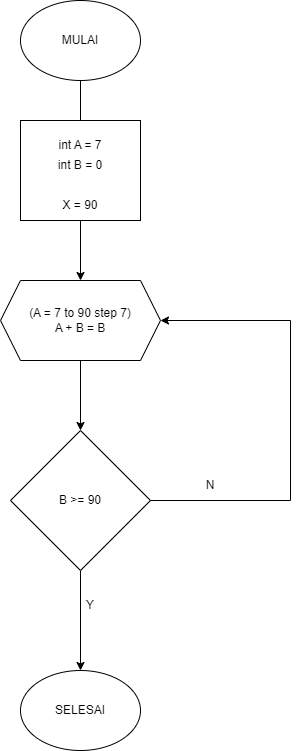

The diagram above was exported from draw.io. Its source (the exported page's mxGraphModel, read from the mxfile embedded in the PNG):
<mxGraphModel dx="880" dy="484" grid="1" gridSize="10" guides="1" tooltips="1" connect="1" arrows="1" fold="1" page="1" pageScale="1" pageWidth="827" pageHeight="1169" math="0" shadow="0">
  <root>
    <mxCell id="0" />
    <mxCell id="1" parent="0" />
    <mxCell id="Qmi1gHWar8-k1WBAXXHy-24" value="" style="edgeStyle=orthogonalEdgeStyle;rounded=0;orthogonalLoop=1;jettySize=auto;html=1;" edge="1" parent="1" source="Qmi1gHWar8-k1WBAXXHy-1" target="Qmi1gHWar8-k1WBAXXHy-18">
      <mxGeometry relative="1" as="geometry" />
    </mxCell>
    <mxCell id="Qmi1gHWar8-k1WBAXXHy-1" value="" style="ellipse;whiteSpace=wrap;html=1;" vertex="1" parent="1">
      <mxGeometry x="320" y="40" width="120" height="80" as="geometry" />
    </mxCell>
    <mxCell id="Qmi1gHWar8-k1WBAXXHy-3" value="MULAI" style="text;html=1;strokeColor=none;fillColor=none;align=center;verticalAlign=middle;whiteSpace=wrap;rounded=0;" vertex="1" parent="1">
      <mxGeometry x="350" y="65" width="60" height="30" as="geometry" />
    </mxCell>
    <mxCell id="Qmi1gHWar8-k1WBAXXHy-5" value="" style="rounded=0;whiteSpace=wrap;html=1;" vertex="1" parent="1">
      <mxGeometry x="320" y="160" width="120" height="100" as="geometry" />
    </mxCell>
    <mxCell id="Qmi1gHWar8-k1WBAXXHy-6" value="int A = 7" style="text;html=1;strokeColor=none;fillColor=none;align=center;verticalAlign=middle;whiteSpace=wrap;rounded=0;" vertex="1" parent="1">
      <mxGeometry x="350" y="170" width="60" height="30" as="geometry" />
    </mxCell>
    <mxCell id="Qmi1gHWar8-k1WBAXXHy-7" value="int B = 0" style="text;html=1;strokeColor=none;fillColor=none;align=center;verticalAlign=middle;whiteSpace=wrap;rounded=0;" vertex="1" parent="1">
      <mxGeometry x="350" y="190" width="60" height="30" as="geometry" />
    </mxCell>
    <mxCell id="Qmi1gHWar8-k1WBAXXHy-26" value="" style="edgeStyle=orthogonalEdgeStyle;rounded=0;orthogonalLoop=1;jettySize=auto;html=1;" edge="1" parent="1" source="Qmi1gHWar8-k1WBAXXHy-9" target="Qmi1gHWar8-k1WBAXXHy-20">
      <mxGeometry relative="1" as="geometry" />
    </mxCell>
    <mxCell id="Qmi1gHWar8-k1WBAXXHy-9" value="" style="shape=hexagon;perimeter=hexagonPerimeter2;whiteSpace=wrap;html=1;fixedSize=1;" vertex="1" parent="1">
      <mxGeometry x="300" y="320" width="160" height="80" as="geometry" />
    </mxCell>
    <mxCell id="Qmi1gHWar8-k1WBAXXHy-10" value="(A = 7 to 90 step 7)&lt;br&gt;A + B = B" style="text;html=1;strokeColor=none;fillColor=none;align=center;verticalAlign=middle;whiteSpace=wrap;rounded=0;" vertex="1" parent="1">
      <mxGeometry x="315" y="332.5" width="130" height="55" as="geometry" />
    </mxCell>
    <mxCell id="Qmi1gHWar8-k1WBAXXHy-25" value="" style="edgeStyle=orthogonalEdgeStyle;rounded=0;orthogonalLoop=1;jettySize=auto;html=1;" edge="1" parent="1" source="Qmi1gHWar8-k1WBAXXHy-18">
      <mxGeometry relative="1" as="geometry">
        <mxPoint x="380" y="320" as="targetPoint" />
      </mxGeometry>
    </mxCell>
    <mxCell id="Qmi1gHWar8-k1WBAXXHy-18" value="X = 90" style="text;html=1;strokeColor=none;fillColor=none;align=center;verticalAlign=middle;whiteSpace=wrap;rounded=0;" vertex="1" parent="1">
      <mxGeometry x="350" y="230" width="60" height="30" as="geometry" />
    </mxCell>
    <mxCell id="Qmi1gHWar8-k1WBAXXHy-27" value="" style="edgeStyle=orthogonalEdgeStyle;rounded=0;orthogonalLoop=1;jettySize=auto;html=1;" edge="1" parent="1" source="Qmi1gHWar8-k1WBAXXHy-20" target="Qmi1gHWar8-k1WBAXXHy-21">
      <mxGeometry relative="1" as="geometry" />
    </mxCell>
    <mxCell id="Qmi1gHWar8-k1WBAXXHy-20" value="B &amp;gt;= 90" style="rhombus;whiteSpace=wrap;html=1;" vertex="1" parent="1">
      <mxGeometry x="310" y="470" width="140" height="140" as="geometry" />
    </mxCell>
    <mxCell id="Qmi1gHWar8-k1WBAXXHy-21" value="" style="ellipse;whiteSpace=wrap;html=1;" vertex="1" parent="1">
      <mxGeometry x="320" y="710" width="120" height="80" as="geometry" />
    </mxCell>
    <mxCell id="Qmi1gHWar8-k1WBAXXHy-23" value="SELESAI" style="text;html=1;strokeColor=none;fillColor=none;align=center;verticalAlign=middle;whiteSpace=wrap;rounded=0;" vertex="1" parent="1">
      <mxGeometry x="350" y="735" width="60" height="30" as="geometry" />
    </mxCell>
    <mxCell id="Qmi1gHWar8-k1WBAXXHy-28" value="" style="endArrow=classic;html=1;rounded=0;exitX=1;exitY=0.5;exitDx=0;exitDy=0;entryX=1;entryY=0.5;entryDx=0;entryDy=0;" edge="1" parent="1" source="Qmi1gHWar8-k1WBAXXHy-20" target="Qmi1gHWar8-k1WBAXXHy-9">
      <mxGeometry width="50" height="50" relative="1" as="geometry">
        <mxPoint x="390" y="460" as="sourcePoint" />
        <mxPoint x="590" y="290" as="targetPoint" />
        <Array as="points">
          <mxPoint x="590" y="540" />
          <mxPoint x="590" y="360" />
        </Array>
      </mxGeometry>
    </mxCell>
    <mxCell id="Qmi1gHWar8-k1WBAXXHy-29" value="Y" style="text;html=1;strokeColor=none;fillColor=none;align=center;verticalAlign=middle;whiteSpace=wrap;rounded=0;" vertex="1" parent="1">
      <mxGeometry x="360" y="630" width="60" height="30" as="geometry" />
    </mxCell>
    <mxCell id="Qmi1gHWar8-k1WBAXXHy-30" value="N" style="text;html=1;strokeColor=none;fillColor=none;align=center;verticalAlign=middle;whiteSpace=wrap;rounded=0;" vertex="1" parent="1">
      <mxGeometry x="480" y="510" width="60" height="30" as="geometry" />
    </mxCell>
  </root>
</mxGraphModel>